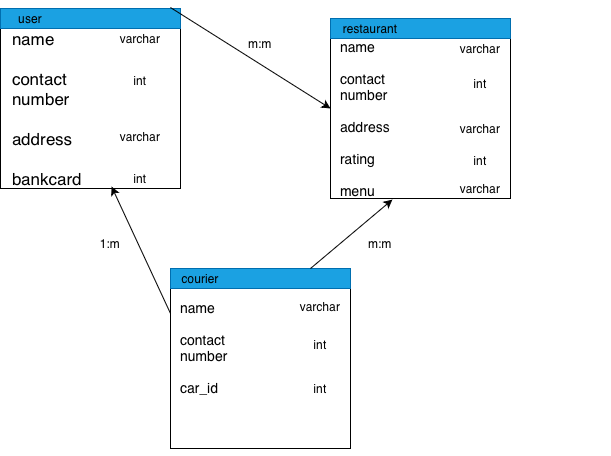

The diagram above was exported from draw.io. Its source (the exported page's mxGraphModel, read from the mxfile embedded in the PNG):
<mxGraphModel dx="964" dy="671" grid="1" gridSize="10" guides="1" tooltips="1" connect="1" arrows="1" fold="1" page="1" pageScale="1" pageWidth="827" pageHeight="1169" math="0" shadow="0">
  <root>
    <mxCell id="0" />
    <mxCell id="1" parent="0" />
    <mxCell id="MV2Gw4RE6ST-uMJ1CO41-3" connectable="0" parent="1" style="group" value="" vertex="1">
      <mxGeometry height="180" width="290" x="70" y="70" as="geometry" />
    </mxCell>
    <mxCell id="MV2Gw4RE6ST-uMJ1CO41-1" parent="MV2Gw4RE6ST-uMJ1CO41-3" style="whiteSpace=wrap;html=1;aspect=fixed;" value="" vertex="1">
      <mxGeometry height="180" width="180" as="geometry" />
    </mxCell>
    <mxCell id="MV2Gw4RE6ST-uMJ1CO41-2" parent="MV2Gw4RE6ST-uMJ1CO41-3" style="rounded=0;whiteSpace=wrap;html=1;fillColor=#1ba1e2;fontColor=#ffffff;strokeColor=#006EAF;" value="" vertex="1">
      <mxGeometry height="20" width="180" as="geometry" />
    </mxCell>
    <mxCell id="MV2Gw4RE6ST-uMJ1CO41-4" parent="MV2Gw4RE6ST-uMJ1CO41-3" style="text;html=1;whiteSpace=wrap;strokeColor=none;fillColor=none;align=center;verticalAlign=middle;rounded=0;" value="user" vertex="1">
      <mxGeometry height="30" width="60" y="-5" as="geometry" />
    </mxCell>
    <mxCell id="MV2Gw4RE6ST-uMJ1CO41-5" parent="MV2Gw4RE6ST-uMJ1CO41-3" style="text;html=1;whiteSpace=wrap;strokeColor=none;fillColor=none;align=left;verticalAlign=middle;rounded=0;" value="&lt;font style=&quot;font-size: 17px;&quot;&gt;name&amp;nbsp;&lt;/font&gt;&lt;div&gt;&lt;span style=&quot;font-size: 17px;&quot;&gt;&lt;br&gt;&lt;/span&gt;&lt;div&gt;&lt;font style=&quot;font-size: 17px;&quot;&gt;contact&amp;nbsp;&lt;/font&gt;&lt;/div&gt;&lt;div&gt;&lt;font style=&quot;font-size: 17px;&quot;&gt;number&lt;/font&gt;&lt;/div&gt;&lt;div&gt;&lt;font style=&quot;font-size: 17px;&quot;&gt;&lt;br&gt;&lt;/font&gt;&lt;/div&gt;&lt;div&gt;&lt;font style=&quot;font-size: 17px;&quot;&gt;address&lt;/font&gt;&lt;/div&gt;&lt;div&gt;&lt;font style=&quot;font-size: 17px;&quot;&gt;&lt;br&gt;&lt;/font&gt;&lt;/div&gt;&lt;div&gt;&lt;font style=&quot;font-size: 17px;&quot;&gt;bankcard&lt;/font&gt;&lt;/div&gt;&lt;/div&gt;" vertex="1">
      <mxGeometry height="80" width="96" x="10" y="60" as="geometry" />
    </mxCell>
    <mxCell id="MV2Gw4RE6ST-uMJ1CO41-6" parent="MV2Gw4RE6ST-uMJ1CO41-3" style="text;html=1;whiteSpace=wrap;strokeColor=none;fillColor=none;align=center;verticalAlign=middle;rounded=0;" value="varchar&lt;div&gt;&lt;br&gt;&lt;/div&gt;&lt;div&gt;&lt;br&gt;&lt;/div&gt;&lt;div&gt;int&lt;/div&gt;&lt;div&gt;&lt;br&gt;&lt;/div&gt;&lt;div&gt;&lt;br&gt;&lt;/div&gt;&lt;div&gt;&lt;br&gt;&lt;/div&gt;&lt;div&gt;varchar&lt;/div&gt;&lt;div&gt;&lt;br&gt;&lt;/div&gt;&lt;div&gt;&lt;br&gt;&lt;/div&gt;&lt;div&gt;int&lt;/div&gt;" vertex="1">
      <mxGeometry height="100" width="200" x="40" y="50" as="geometry" />
    </mxCell>
    <mxCell id="MV2Gw4RE6ST-uMJ1CO41-36" parent="MV2Gw4RE6ST-uMJ1CO41-3" style="text;html=1;whiteSpace=wrap;strokeColor=none;fillColor=none;align=center;verticalAlign=middle;rounded=0;" value="m:m" vertex="1">
      <mxGeometry height="30" width="60" x="230" y="20" as="geometry" />
    </mxCell>
    <mxCell id="MV2Gw4RE6ST-uMJ1CO41-8" connectable="0" parent="1" style="group" value="" vertex="1">
      <mxGeometry height="187" width="280" x="400" y="80" as="geometry" />
    </mxCell>
    <mxCell id="MV2Gw4RE6ST-uMJ1CO41-9" parent="MV2Gw4RE6ST-uMJ1CO41-8" style="whiteSpace=wrap;html=1;aspect=fixed;" value="" vertex="1">
      <mxGeometry height="180" width="180" as="geometry" />
    </mxCell>
    <mxCell id="MV2Gw4RE6ST-uMJ1CO41-10" parent="MV2Gw4RE6ST-uMJ1CO41-8" style="rounded=0;whiteSpace=wrap;html=1;fillColor=#1ba1e2;fontColor=#ffffff;strokeColor=#006EAF;" value="" vertex="1">
      <mxGeometry height="20" width="180" as="geometry" />
    </mxCell>
    <mxCell id="MV2Gw4RE6ST-uMJ1CO41-11" parent="MV2Gw4RE6ST-uMJ1CO41-8" style="text;html=1;whiteSpace=wrap;strokeColor=none;fillColor=none;align=center;verticalAlign=middle;rounded=0;" value="restaurant" vertex="1">
      <mxGeometry height="30" width="60" x="10" y="-5" as="geometry" />
    </mxCell>
    <mxCell id="MV2Gw4RE6ST-uMJ1CO41-12" parent="MV2Gw4RE6ST-uMJ1CO41-8" style="text;html=1;whiteSpace=wrap;strokeColor=none;fillColor=none;align=left;verticalAlign=middle;rounded=0;fontSize=11;" value="&lt;font style=&quot;font-size: 14px;&quot;&gt;name&amp;nbsp;&lt;/font&gt;&lt;div&gt;&lt;font style=&quot;font-size: 14px;&quot;&gt;&lt;br&gt;&lt;/font&gt;&lt;div&gt;&lt;font style=&quot;font-size: 14px;&quot;&gt;contact&amp;nbsp;&lt;/font&gt;&lt;/div&gt;&lt;div&gt;&lt;font style=&quot;font-size: 14px;&quot;&gt;number&lt;/font&gt;&lt;/div&gt;&lt;div&gt;&lt;font style=&quot;font-size: 14px;&quot;&gt;&lt;br&gt;&lt;/font&gt;&lt;/div&gt;&lt;div&gt;&lt;font style=&quot;font-size: 14px;&quot;&gt;address&lt;/font&gt;&lt;/div&gt;&lt;div&gt;&lt;font style=&quot;font-size: 14px;&quot;&gt;&lt;br&gt;&lt;/font&gt;&lt;/div&gt;&lt;div&gt;&lt;font style=&quot;font-size: 14px;&quot;&gt;rating&lt;/font&gt;&lt;/div&gt;&lt;/div&gt;&lt;div&gt;&lt;font style=&quot;font-size: 14px;&quot;&gt;&lt;br&gt;&lt;/font&gt;&lt;/div&gt;&lt;div&gt;&lt;font style=&quot;font-size: 14px;&quot;&gt;menu&lt;/font&gt;&lt;/div&gt;" vertex="1">
      <mxGeometry height="80" width="96" x="8" y="60" as="geometry" />
    </mxCell>
    <mxCell id="MV2Gw4RE6ST-uMJ1CO41-16" parent="MV2Gw4RE6ST-uMJ1CO41-8" style="text;html=1;whiteSpace=wrap;strokeColor=none;fillColor=none;align=center;verticalAlign=middle;rounded=0;" value="varchar" vertex="1">
      <mxGeometry height="30" width="60" x="120" y="15" as="geometry" />
    </mxCell>
    <mxCell id="MV2Gw4RE6ST-uMJ1CO41-17" parent="MV2Gw4RE6ST-uMJ1CO41-8" style="text;html=1;whiteSpace=wrap;strokeColor=none;fillColor=none;align=center;verticalAlign=middle;rounded=0;" value="int" vertex="1">
      <mxGeometry height="30" width="60" x="120" y="50" as="geometry" />
    </mxCell>
    <mxCell id="MV2Gw4RE6ST-uMJ1CO41-18" parent="MV2Gw4RE6ST-uMJ1CO41-8" style="text;html=1;whiteSpace=wrap;strokeColor=none;fillColor=none;align=center;verticalAlign=middle;rounded=0;" value="varchar" vertex="1">
      <mxGeometry height="30" width="60" x="120" y="95" as="geometry" />
    </mxCell>
    <mxCell id="MV2Gw4RE6ST-uMJ1CO41-19" parent="MV2Gw4RE6ST-uMJ1CO41-8" style="text;html=1;whiteSpace=wrap;strokeColor=none;fillColor=none;align=center;verticalAlign=middle;rounded=0;" value="int" vertex="1">
      <mxGeometry height="30" width="60" x="120" y="127" as="geometry" />
    </mxCell>
    <mxCell id="MV2Gw4RE6ST-uMJ1CO41-20" parent="MV2Gw4RE6ST-uMJ1CO41-8" style="text;html=1;whiteSpace=wrap;strokeColor=none;fillColor=none;align=center;verticalAlign=middle;rounded=0;" value="varchar" vertex="1">
      <mxGeometry height="30" width="60" x="120" y="155" as="geometry" />
    </mxCell>
    <mxCell id="MV2Gw4RE6ST-uMJ1CO41-21" connectable="0" parent="1" style="group" value="" vertex="1">
      <mxGeometry height="187" width="280" x="240" y="330" as="geometry" />
    </mxCell>
    <mxCell id="MV2Gw4RE6ST-uMJ1CO41-22" parent="MV2Gw4RE6ST-uMJ1CO41-21" style="whiteSpace=wrap;html=1;aspect=fixed;" value="" vertex="1">
      <mxGeometry height="180" width="180" as="geometry" />
    </mxCell>
    <mxCell id="MV2Gw4RE6ST-uMJ1CO41-23" parent="MV2Gw4RE6ST-uMJ1CO41-21" style="rounded=0;whiteSpace=wrap;html=1;fillColor=#1ba1e2;fontColor=#ffffff;strokeColor=#006EAF;" value="" vertex="1">
      <mxGeometry height="20" width="180" as="geometry" />
    </mxCell>
    <mxCell id="MV2Gw4RE6ST-uMJ1CO41-24" parent="MV2Gw4RE6ST-uMJ1CO41-21" style="text;html=1;whiteSpace=wrap;strokeColor=none;fillColor=none;align=center;verticalAlign=middle;rounded=0;" value="courier" vertex="1">
      <mxGeometry height="30" width="60" y="-5" as="geometry" />
    </mxCell>
    <mxCell id="MV2Gw4RE6ST-uMJ1CO41-25" parent="MV2Gw4RE6ST-uMJ1CO41-21" style="text;html=1;whiteSpace=wrap;strokeColor=none;fillColor=none;align=left;verticalAlign=middle;rounded=0;fontSize=11;" value="&lt;font style=&quot;font-size: 14px;&quot;&gt;name&amp;nbsp;&lt;/font&gt;&lt;div&gt;&lt;font style=&quot;font-size: 14px;&quot;&gt;&lt;br&gt;&lt;/font&gt;&lt;div&gt;&lt;font style=&quot;font-size: 14px;&quot;&gt;contact&amp;nbsp;&lt;/font&gt;&lt;/div&gt;&lt;div&gt;&lt;font style=&quot;font-size: 14px;&quot;&gt;number&lt;/font&gt;&lt;/div&gt;&lt;div&gt;&lt;font style=&quot;font-size: 14px;&quot;&gt;&lt;br&gt;&lt;/font&gt;&lt;/div&gt;&lt;div&gt;&lt;span style=&quot;font-size: 14px;&quot;&gt;car_id&lt;/span&gt;&lt;/div&gt;&lt;div&gt;&lt;br&gt;&lt;/div&gt;&lt;/div&gt;&lt;div&gt;&lt;font style=&quot;font-size: 14px;&quot;&gt;&lt;br&gt;&lt;/font&gt;&lt;/div&gt;&lt;div&gt;&lt;br&gt;&lt;/div&gt;" vertex="1">
      <mxGeometry height="80" width="96" x="8" y="60" as="geometry" />
    </mxCell>
    <mxCell id="MV2Gw4RE6ST-uMJ1CO41-26" parent="MV2Gw4RE6ST-uMJ1CO41-21" style="text;html=1;whiteSpace=wrap;strokeColor=none;fillColor=none;align=center;verticalAlign=middle;rounded=0;" value="varchar" vertex="1">
      <mxGeometry height="30" width="60" x="120" y="23" as="geometry" />
    </mxCell>
    <mxCell id="MV2Gw4RE6ST-uMJ1CO41-27" parent="MV2Gw4RE6ST-uMJ1CO41-21" style="text;html=1;whiteSpace=wrap;strokeColor=none;fillColor=none;align=center;verticalAlign=middle;rounded=0;" value="int" vertex="1">
      <mxGeometry height="30" width="60" x="120" y="61" as="geometry" />
    </mxCell>
    <mxCell id="MV2Gw4RE6ST-uMJ1CO41-29" parent="MV2Gw4RE6ST-uMJ1CO41-21" style="text;html=1;whiteSpace=wrap;strokeColor=none;fillColor=none;align=center;verticalAlign=middle;rounded=0;" value="int" vertex="1">
      <mxGeometry height="30" width="60" x="120" y="105" as="geometry" />
    </mxCell>
    <mxCell id="MV2Gw4RE6ST-uMJ1CO41-33" edge="1" parent="1" source="MV2Gw4RE6ST-uMJ1CO41-2" style="endArrow=classic;html=1;rounded=0;entryX=0;entryY=0.5;entryDx=0;entryDy=0;exitX=0.944;exitY=-0.05;exitDx=0;exitDy=0;exitPerimeter=0;" target="MV2Gw4RE6ST-uMJ1CO41-9" value="">
      <mxGeometry height="50" relative="1" width="50" as="geometry">
        <mxPoint x="380" y="330" as="sourcePoint" />
        <mxPoint x="430" y="280" as="targetPoint" />
      </mxGeometry>
    </mxCell>
    <mxCell id="MV2Gw4RE6ST-uMJ1CO41-34" edge="1" parent="1" style="endArrow=classic;html=1;rounded=0;entryX=0.344;entryY=1.006;entryDx=0;entryDy=0;entryPerimeter=0;" target="MV2Gw4RE6ST-uMJ1CO41-9" value="">
      <mxGeometry height="50" relative="1" width="50" as="geometry">
        <mxPoint x="380" y="330" as="sourcePoint" />
        <mxPoint x="430" y="280" as="targetPoint" />
      </mxGeometry>
    </mxCell>
    <mxCell id="MV2Gw4RE6ST-uMJ1CO41-35" edge="1" parent="1" source="MV2Gw4RE6ST-uMJ1CO41-22" style="endArrow=classic;html=1;rounded=0;entryX=0.617;entryY=0.989;entryDx=0;entryDy=0;entryPerimeter=0;exitX=0;exitY=0.25;exitDx=0;exitDy=0;" target="MV2Gw4RE6ST-uMJ1CO41-1" value="">
      <mxGeometry height="50" relative="1" width="50" as="geometry">
        <mxPoint x="380" y="330" as="sourcePoint" />
        <mxPoint x="430" y="280" as="targetPoint" />
      </mxGeometry>
    </mxCell>
    <mxCell id="MV2Gw4RE6ST-uMJ1CO41-37" parent="1" style="text;html=1;whiteSpace=wrap;strokeColor=none;fillColor=none;align=center;verticalAlign=middle;rounded=0;" value="m:m" vertex="1">
      <mxGeometry height="30" width="60" x="420" y="290" as="geometry" />
    </mxCell>
    <mxCell id="MV2Gw4RE6ST-uMJ1CO41-38" parent="1" style="text;html=1;whiteSpace=wrap;strokeColor=none;fillColor=none;align=center;verticalAlign=middle;rounded=0;" value="1:m" vertex="1">
      <mxGeometry height="30" width="60" x="150" y="290" as="geometry" />
    </mxCell>
  </root>
</mxGraphModel>